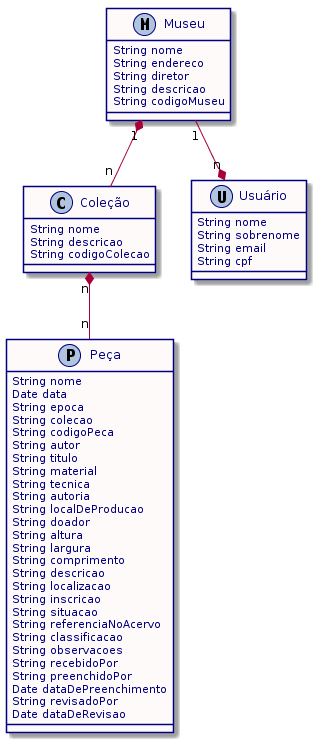

The diagram above was rendered by PlantUML. Its source (embedded in the PNG):
@startuml
    skinparam ClassBackgroundColor Snow
    skinparam ClassBorderColor Navy
    skinparam ClassFontColor Navy
    skinparam ClassAttributeFontColor Navy

    class Museu{
        String nome
        String endereco
        String diretor
        String descricao
        String codigoMuseu
    }

    class Coleção{
        String nome
        String descricao
        String codigoColecao
    }

    class Peça{
        String nome
        Date data
        String epoca
        String colecao
        String codigoPeca
        String autor
        String titulo
        String material
        String tecnica
        String autoria
        String localDeProducao
        String doador
        String altura
        String largura
        String comprimento
        String descricao
        String localizacao
        String inscricao
        String situacao
        String referenciaNoAcervo
        String classificacao
        String observacoes
        String recebidoPor
        String preenchidoPor
        Date dataDePreenchimento
        String revisadoPor
        Date dataDeRevisao
    }

    Class Usuário{
        String nome
        String sobrenome
        String email
        String cpf
    }
    
    Museu "1" *-- "n" Coleção
    Coleção "n" *-- "n" Peça
    Museu "1" --* "n" Usuário
    class Museu << (M, LightSteelBlue) >>
    class Coleção << (C, LightSteelBlue) >>
    class Usuário << (U, LightSteelBlue) >>
    class Peça << (P, LightSteelBlue) >>
@enduml